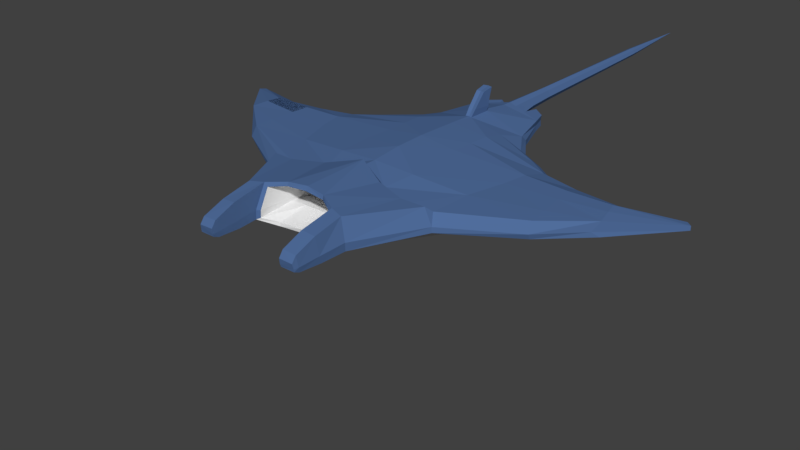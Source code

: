 # Source: Manta_ray.blend  (saved by Blender 3.6.14; exported with 4.5.12 LTS)
import bpy
from mathutils import Matrix  # noqa: F401  (used for matrix-valued properties, if any)

bpy.ops.wm.read_factory_settings(use_empty=True)
scene = bpy.context.scene
scene.name = 'Scene'

# ---- collections
col_collection_1 = bpy.data.collections.new('Collection 1'); scene.collection.children.link(col_collection_1)

# ---- materials (node trees are filled in below, after node groups)
mat_top = bpy.data.materials.new('Top')
mat_top.alpha_threshold = 0.0
mat_top.diffuse_color = (0.08123, 0.154, 0.3343, 1.0)
mat_top.roughness = 0.5
mat_top.line_color = (0.0, 0.0, 0.0, 1.0)
mat_bottom = bpy.data.materials.new('Bottom')
mat_bottom.alpha_threshold = 0.0
mat_bottom.roughness = 0.5

# ---- material node trees
mat_bottom.use_nodes = True; mat_bottom.node_tree.nodes.clear()
_N = mat_bottom.node_tree.nodes; _L = mat_bottom.node_tree.links
n0 = _N.new('ShaderNodeOutputMaterial'); n0.name = 'Material Output'; n0.location = (300, 300)
n1 = _N.new('ShaderNodeBsdfDiffuse'); n1.name = 'Diffuse BSDF'; n1.location = (10, 300)
_L.new(n1.outputs[0], n0.inputs[0])
n0.is_active_output = True

# ---- world
world_world = bpy.data.worlds.new('World'); scene.world = world_world
world_world.color = (0.05088, 0.05088, 0.05088)
world_world.use_sun_shadow = False
world_world.sun_shadow_jitter_overblur = 0.0
world_world.cycles.sampling_method = 'MANUAL'

# ---- meshes
me_mantaray = bpy.data.meshes.new('MantaRay')
me_mantaray.from_pydata([(-4.194, 1.681, -0.1302), (-4.104, 1.755, -0.1302), (-4.194, 1.681, -0.05765), (-4.104, 1.755, -0.05765), (-1.855, 0.7835, -0.3115), (-1.85, 1.206, -0.2293), (-1.759, 0.7729, 0.162), (-1.827, 1.178, 0.162), (-0.9452, -1.702, -0.1685), (-3.344, 0.7338, 0.1079), (-0.8645, -1.684, 0.3159), (-1.558, 0.1449, 0.162), (-3.347, 0.7198, -0.1302), (-1.602, 0.09227, -0.3551), (-1.908, 1.695, -0.1302), (-3.169, 1.574, -0.1302), (-3.194, 1.457, 0.01212), (-1.886, 1.582, 0.06199), (-0.8278, 2.681, -0.1302), (-0.8092, 2.59, 0.06199), (-3.24, 1.236, 0.1243), (-3.287, 1.011, 0.125), (-0.1853, 3.452, -0.01596), (-3.284, 1.022, -0.1791), (-3.234, 1.265, -0.1791), (-1.477, -0.5181, 0.1348), (-1.062, -0.6044, 0.162), (-1.54, -0.6229, -0.1302), (-1.079, -0.7202, -0.3551), (-1.501, 1.872, 0.06199), (-1.59, 1.945, -0.1302), (-1.128, 2.21, -0.1302), (-1.117, 2.11, 0.06199), (-0.242, 3.43, 0.07665), (-0.2074, 3.444, -0.1061), (-0.2692, -1.174, 0.1588), (-0.9575, -1.72, -0.02932), (-3.257, 0.6353, -0.04666), (-3.169, 1.574, -0.05765), (-0.8278, 2.681, -0.02932), (-1.908, 1.695, -0.02932), (-1.538, -0.6251, -0.03804), (-1.587, 1.945, -0.02932), (-1.142, 2.21, -0.02932), (-0.1127, 3.422, -0.07434), (-0.1043, 3.422, 0.1456), (-0.6399, -1.805, -0.1685), (-0.6323, -1.803, -0.02227), (-0.6356, -1.611, 0.3369), (-0.9102, -2.157, -0.06468), (-0.8645, -2.181, 0.2204), (-0.8985, -2.12, -0.1883), (-0.6399, -2.12, -0.1883), (-0.6323, -2.148, -0.05772), (-0.6356, -2.184, 0.2392), (-0.8886, -2.515, -0.08461), (-0.8645, -2.535, 0.0911), (-0.8752, -2.494, -0.1676), (-0.6399, -2.494, -0.1676), (-0.6323, -2.513, -0.08017), (-0.6356, -2.536, 0.1037), (-0.8752, -2.593, -0.08515), (-0.8645, -2.608, -0.004017), (-0.8752, -2.587, -0.1274), (-0.6399, -2.587, -0.1274), (-0.6323, -2.597, -0.08325), (-0.6356, -2.609, 0.00233), (-0.1194, 4.481, 0.02573), (-0.07448, 4.481, -0.05305), (-0.06768, 4.481, 0.1237), (-0.08874, 7.463, 0.02931), (-0.06328, 7.463, -0.01538), (-0.05942, 7.463, 0.08485), (-0.5238, -0.7754, -0.5296), (-0.8204, 1.113, -0.4301), (-0.6639, -0.0166, -0.5368), (-0.3405, -1.634, -0.2469), (-0.856, 1.58, -0.3512), (-0.8393, 1.998, -0.2527), (-0.7728, 0.5723, -0.486), (-0.6615, 2.303, -0.171), (-0.329, -1.445, 0.3714), (-0.6426, 1.445, 0.2738), (-0.6325, 1.056, 0.2834), (-0.683, 0.02552, 0.2622), (-0.676, 2.193, 0.1789), (-0.6844, 0.5942, 0.272), (-0.5508, -0.4426, 0.1947), (-0.6644, 1.83, 0.2553), (-0.3368, -1.471, 0.3115), (-0.3461, -1.625, -0.1915), (-0.5704, -1.77, -0.01831), (-0.5767, -1.772, -0.1373), (-0.5732, -1.614, 0.2834), (-0.2772, -1.174, -0.07239), (-0.5281, -1.174, -0.01546), (-0.5335, -1.174, -0.07012), (-0.5305, -1.174, 0.1459), (-1.042, -0.6728, 0.2527), (-0.5261, -0.5149, 0.2895), (-1.418, -0.6307, 0.2321), (-0.05847, 2.672, 0.28), (-0.05551, 2.258, 0.2918), (-0.06765, 2.704, 0.3677), (-0.06468, 2.346, 0.4023), (-0.07339, 2.711, 0.4905), (-0.07042, 2.557, 0.6383), (-0.08004, 2.753, 0.6717), (-0.0867, 3.931, 0.1351), (-0.09436, 3.931, -0.06412), (-0.145, 3.931, 0.02469), (-0.1081, 5.638, 0.02708), (-0.06489, 5.638, 0.109), (-0.07057, 5.638, -0.03883), (-0.1137, 5.059, 0.02641), (-0.06628, 5.059, 0.1163), (-0.07252, 5.059, -0.04594), (-0.06349, 6.216, 0.1017), (-0.06862, 6.216, -0.03172), (-0.1025, 6.216, 0.02776), (-0.06146, 6.839, 0.09327), (-0.06595, 6.839, -0.02355), (-0.09563, 6.839, 0.02853), (-2.568, 0.8791, -0.2465), (-2.533, 1.21, -0.2046), (-2.568, 0.8774, 0.1438), (-2.535, 1.184, 0.1435), (-2.613, 0.4587, 0.1355), (-2.616, 0.4251, -0.2687), (-2.491, 1.602, -0.1302), (-2.503, 1.489, 0.03752), (-2.654, 0.07257, -0.1302), (-2.491, 1.602, -0.04322), (-2.647, 0.1364, 0.1207), (-2.658, 0.03389, -0.04252), (-0.1929, -0.5837, 0.06807), (-0.2009, -0.5837, -0.1212), (-0.1997, -0.5837, -0.06263), (-0.4518, -0.5837, -0.06657), (-0.4572, -0.5837, -0.1212), (-0.4542, -0.5837, 0.05516), (-0.6316, 3.28, 0.06915), (-0.6236, 3.283, -0.1184), (-0.6128, 3.287, -0.0228), (-0.558, 3.537, 0.06915), (-0.345, 3.696, 0.07665), (-0.55, 3.54, -0.1184), (-0.3104, 3.71, -0.1061), (-0.2883, 3.718, -0.01596), (-0.5392, 3.544, -0.0228), (-1.157, -1.936, -0.1081), (-1.114, -1.803, -0.02176), (4.194, 1.681, -0.1302), (4.104, 1.755, -0.1302), (3.527e-07, 1.082, -0.5577), (1.632e-07, 0.5009, -0.6308), (4.194, 1.681, -0.05765), (4.104, 1.755, -0.05765), (3.458e-07, 1.061, 0.3568), (1.717e-07, 0.5268, 0.3538), (1.826, 0.8178, -0.3115), (1.822, 1.24, -0.2293), (1.73, 0.8076, 0.162), (1.799, 1.213, 0.162), (-5.328e-09, -0.01635, 0.311), (-5.17e-07, -1.587, -0.2469), (0.9452, -1.702, -0.1685), (3.344, 0.7338, 0.1079), (-4.585e-07, -1.407, 0.3952), (0.8645, -1.684, 0.3159), (1.558, 0.1449, 0.162), (3.347, 0.7198, -0.1302), (1.602, 0.09227, -0.3551), (-2.784e-08, -0.08543, -0.6703), (1.881, 1.729, -0.1302), (5.051e-07, 1.55, -0.4703), (3.169, 1.574, -0.1302), (3.194, 1.457, 0.01212), (4.884e-07, 1.499, 0.3392), (1.859, 1.616, 0.06199), (0.8278, 2.681, -0.1302), (1.115e-06, 3.422, -0.1217), (1.115e-06, 3.422, 0.1967), (0.8092, 2.59, 0.06199), (3.24, 1.236, 0.1243), (3.287, 1.011, 0.125), (0.1853, 3.452, -0.01596), (3.284, 1.022, -0.1791), (3.234, 1.265, -0.1791), (-6.528e-08, -0.2003, 0.311), (1.477, -0.5181, 0.1348), (1.062, -0.6044, 0.162), (1.54, -0.6229, -0.1302), (1.079, -0.7202, -0.3551), (-2.642e-07, -0.8109, -0.6531), (1.501, 1.872, 0.06199), (6.01e-07, 1.845, 0.3235), (1.59, 1.945, -0.1302), (5.984e-07, 1.836, -0.3659), (1.003e-06, 3.077, -0.1384), (1.128, 2.21, -0.1302), (1.117, 2.11, 0.06199), (7.83e-07, 2.403, -0.1536), (8.773e-07, 2.692, 0.2896), (7.406e-07, 2.273, 0.2992), (0.242, 3.43, 0.07665), (0.2074, 3.444, -0.1061), (0.2692, -1.174, 0.1588), (0.9575, -1.72, -0.02932), (3.257, 0.6353, -0.04666), (3.169, 1.574, -0.05765), (0.8278, 2.681, -0.02932), (1.881, 1.729, -0.02932), (1.538, -0.6251, -0.03804), (1.587, 1.945, -0.02932), (1.142, 2.21, -0.02932), (0.1127, 3.422, -0.07434), (0.1043, 3.422, 0.1456), (0.6399, -1.805, -0.1685), (0.6323, -1.803, -0.02227), (0.6356, -1.611, 0.3369), (0.9102, -2.157, -0.06468), (0.8645, -2.181, 0.2204), (0.8985, -2.12, -0.1883), (0.6399, -2.12, -0.1883), (0.6323, -2.148, -0.05772), (0.6356, -2.184, 0.2392), (0.8886, -2.515, -0.08461), (0.8645, -2.535, 0.0911), (0.8752, -2.494, -0.1676), (0.6399, -2.494, -0.1676), (0.6323, -2.513, -0.08017), (0.6356, -2.536, 0.1037), (0.8752, -2.593, -0.08515), (0.8645, -2.608, -0.004017), (0.8752, -2.587, -0.1274), (0.6399, -2.587, -0.1274), (0.6323, -2.597, -0.08325), (0.6356, -2.609, 0.00233), (1.46e-06, 4.481, -0.09109), (1.46e-06, 4.481, 0.1647), (0.1194, 4.481, 0.02573), (0.07448, 4.481, -0.05305), (0.06768, 4.481, 0.1237), (2.432e-06, 7.463, -0.03696), (2.432e-06, 7.463, 0.1081), (0.08875, 7.463, 0.02931), (0.06328, 7.463, -0.01538), (0.05943, 7.463, 0.08485), (2.971e-06, 9.117, 0.03291), (0.5238, -0.7754, -0.5296), (0.8204, 1.113, -0.4301), (0.6639, -0.0166, -0.5368), (0.3405, -1.634, -0.2469), (0.856, 1.58, -0.3512), (0.8393, 1.998, -0.2527), (0.7728, 0.5723, -0.486), (0.6615, 2.303, -0.171), (-3.827e-07, -1.174, 0.1677), (0.329, -1.445, 0.3714), (0.6426, 1.445, 0.2738), (0.6325, 1.056, 0.2834), (0.683, 0.02552, 0.2622), (0.676, 2.193, 0.1789), (0.6844, 0.5942, 0.272), (0.5508, -0.4426, 0.1947), (0.6644, 1.83, 0.2553), (0.3368, -1.471, 0.3115), (-4.719e-07, -1.448, 0.3309), (0.3461, -1.625, -0.1915), (-5.195e-07, -1.594, -0.1915), (0.5704, -1.77, -0.01831), (0.5767, -1.772, -0.1373), (0.5732, -1.614, 0.2834), (0.2772, -1.174, -0.07239), (-3.827e-07, -1.174, -0.07239), (0.5281, -1.174, -0.01546), (0.5335, -1.174, -0.07012), (0.5305, -1.174, 0.1459), (1.042, -0.6728, 0.2527), (0.5261, -0.5149, 0.2895), (1.418, -0.6307, 0.2321), (-8.686e-08, -0.2666, 0.4048), (0.05847, 2.672, 0.28), (0.05551, 2.258, 0.2918), (7.69e-07, 2.36, 0.3987), (8.879e-07, 2.725, 0.3677), (0.06765, 2.704, 0.3677), (0.06468, 2.346, 0.4023), (8.379e-07, 2.571, 0.6346), (8.902e-07, 2.732, 0.4905), (0.07339, 2.711, 0.4905), (0.07043, 2.557, 0.6383), (9.038e-07, 2.774, 0.6717), (0.08004, 2.753, 0.6717), (0.0867, 3.931, 0.1351), (1.281e-06, 3.931, 0.1813), (0.09436, 3.931, -0.06412), (0.145, 3.931, 0.02469), (1.281e-06, 3.931, -0.107), (0.1081, 5.638, 0.02708), (0.06489, 5.638, 0.109), (1.837e-06, 5.638, -0.07065), (0.07058, 5.638, -0.03883), (1.837e-06, 5.638, 0.1433), (0.1138, 5.059, 0.02641), (1.649e-06, 5.059, -0.08087), (0.06629, 5.059, 0.1163), (0.07253, 5.059, -0.04594), (1.649e-06, 5.059, 0.154), (0.0635, 6.216, 0.1017), (0.06863, 6.216, -0.03172), (2.026e-06, 6.216, 0.1327), (0.1025, 6.216, 0.02776), (2.026e-06, 6.216, -0.06043), (0.06146, 6.839, 0.09327), (0.06595, 6.839, -0.02355), (2.229e-06, 6.839, 0.1204), (0.09563, 6.839, 0.02853), (2.229e-06, 6.839, -0.0487), (2.568, 0.8791, -0.2465), (2.533, 1.21, -0.2046), (2.568, 0.8774, 0.1438), (2.535, 1.184, 0.1435), (2.613, 0.4587, 0.1355), (2.616, 0.4251, -0.2687), (2.491, 1.602, -0.1302), (2.503, 1.489, 0.03752), (2.654, 0.07257, -0.1302), (2.491, 1.602, -0.04322), (2.647, 0.1364, 0.1207), (2.658, 0.03389, -0.04252), (0.1929, -0.5837, 0.06807), (-1.902e-07, -0.5837, 0.07697), (-1.902e-07, -0.5837, -0.05972), (0.2009, -0.5837, -0.1212), (-1.902e-07, -0.5837, -0.1212), (0.1997, -0.5837, -0.06263), (0.4518, -0.5837, -0.06657), (0.4572, -0.5837, -0.1212), (0.4542, -0.5837, 0.05516), (1.092e-06, 3.353, -0.1302), (0.6316, 3.28, 0.06915), (0.6236, 3.283, -0.1184), (0.6128, 3.287, -0.0228), (1.059e-06, 3.251, 0.2034), (0.558, 3.537, 0.06915), (0.345, 3.696, 0.07665), (0.55, 3.54, -0.1184), (0.3104, 3.71, -0.1061), (0.2883, 3.718, -0.01596), (0.5392, 3.544, -0.0228), (1.157, -1.936, -0.1081), (1.114, -1.803, -0.02176)], [(151, 150), (353, 352)], [(4, 5, 74, 79), (6, 86, 83, 7), (3, 16, 38), (159, 86, 84, 164), (125, 21, 9, 127), (3, 20, 16), (2, 21, 20, 3), (0, 1, 24, 23), (37, 12, 131, 134), (48, 10, 50, 54), (123, 128, 12, 23), (4, 79, 75, 13), (164, 84, 87, 189), (134, 131, 27, 41), (2, 37, 9), (13, 75, 73, 28), (175, 77, 78, 198), (154, 74, 77, 175), (7, 83, 82, 17), (33, 22, 148, 145), (17, 82, 88, 29), (124, 24, 15, 129), (132, 40, 14, 129), (39, 43, 32, 19), (130, 126, 7, 17), (9, 21, 2), (126, 125, 6, 7), (123, 124, 5, 4), (23, 12, 0), (24, 1, 15), (189, 87, 99, 282), (127, 133, 25, 26, 11), (41, 27, 8, 36), (28, 73, 76, 46), (27, 28, 8), (29, 88, 85, 32), (42, 30, 14, 40), (198, 78, 80, 202), (341, 142, 34, 181), (202, 80, 18, 199), (43, 31, 30, 42), (19, 101, 203, 345, 141), (32, 85, 19), (32, 43, 42, 29), (34, 22, 44), (22, 33, 45), (29, 42, 40, 17), (25, 41, 100), (18, 31, 43, 39), (130, 17, 40, 132), (0, 12, 37, 2), (10, 36, 49, 50), (9, 37, 134, 133), (1, 3, 38, 15), (0, 2, 3, 1), (143, 39, 19, 141), (53, 54, 60, 59), (168, 81, 89, 268), (48, 98, 10), (46, 76, 90, 92), (46, 8, 28), (49, 51, 57, 55), (8, 46, 52, 51), (36, 8, 51, 49), (47, 48, 54, 53), (46, 47, 53, 52), (58, 59, 65, 64), (56, 55, 61, 62), (54, 50, 56, 60), (51, 52, 58, 57), (50, 49, 55, 56), (52, 53, 59, 58), (61, 63, 64, 65), (62, 61, 65, 66), (55, 57, 63, 61), (59, 60, 66, 65), (60, 56, 62, 66), (57, 58, 64, 63), (44, 181, 34), (45, 33, 182), (108, 296, 240, 69), (109, 110, 67, 68), (110, 108, 69, 67), (299, 109, 68, 239), (122, 120, 72, 70), (319, 121, 71, 244), (120, 317, 245, 72), (121, 122, 70, 71), (70, 72, 249), (244, 71, 249), (72, 245, 249), (71, 70, 249), (78, 77, 14, 30), (80, 78, 30, 31), (75, 79, 155, 173), (77, 74, 5, 14), (73, 75, 173, 194), (76, 73, 194, 165), (79, 74, 154, 155), (18, 80, 31), (47, 46, 92, 91), (48, 47, 91, 93), (83, 86, 159, 158), (81, 99, 98, 48), (88, 82, 178, 196), (87, 84, 11, 26), (85, 88, 196, 204, 102), (19, 85, 102, 101), (82, 83, 158, 178), (84, 86, 6, 11), (89, 93, 97, 35), (268, 89, 35, 258), (90, 270, 275, 94), (93, 91, 95, 97), (81, 48, 93, 89), (76, 165, 270, 90), (95, 96, 139, 138), (258, 35, 135, 333), (96, 94, 136, 139), (35, 97, 140, 135), (92, 90, 94, 96), (91, 92, 96, 95), (282, 99, 81, 168), (98, 100, 10), (98, 99, 87, 26), (100, 41, 36, 10), (103, 104, 106, 105), (101, 102, 104, 103), (102, 204, 285, 104), (203, 101, 103, 286), (286, 103, 105, 290), (104, 285, 289, 106), (105, 106, 107), (290, 105, 107, 293), (106, 289, 293, 107), (181, 44, 109, 299), (22, 45, 108, 110), (44, 22, 110, 109), (45, 182, 296, 108), (116, 114, 111, 113), (115, 309, 304, 112), (306, 116, 113, 302), (114, 115, 112, 111), (67, 69, 115, 114), (239, 68, 116, 306), (69, 240, 309, 115), (68, 67, 114, 116), (113, 111, 119, 118), (112, 304, 312, 117), (302, 113, 118, 314), (111, 112, 117, 119), (118, 119, 122, 121), (117, 312, 317, 120), (314, 118, 121, 319), (119, 117, 120, 122), (16, 130, 132, 38), (23, 24, 124, 123), (20, 21, 125, 126), (16, 20, 126, 130), (38, 132, 129, 15), (5, 124, 129, 14), (131, 128, 13, 28, 27), (12, 128, 131), (4, 13, 128, 123), (6, 125, 127, 11), (26, 25, 100, 98), (133, 134, 41, 25), (133, 127, 9), (138, 139, 136, 137), (140, 138, 137, 135), (137, 136, 336, 334), (135, 137, 334, 333), (97, 95, 138, 140), (94, 275, 336, 136), (142, 143, 149, 146), (199, 18, 142, 341), (18, 39, 143, 142), (141, 345, 182, 33), (146, 149, 148, 147), (148, 149, 144, 145), (143, 141, 144, 149), (141, 33, 145, 144), (22, 34, 147, 148), (34, 142, 146, 147), (160, 256, 251, 161), (162, 163, 261, 264), (157, 210, 177), (159, 164, 262, 264), (322, 324, 167, 185), (157, 177, 184), (156, 157, 184, 185), (152, 187, 188, 153), (209, 331, 328, 171), (220, 226, 222, 169), (320, 187, 171, 325), (160, 172, 252, 256), (164, 189, 265, 262), (331, 213, 192, 328), (156, 167, 209), (172, 193, 250, 252), (175, 198, 255, 254), (154, 175, 254, 251), (163, 179, 260, 261), (205, 347, 350, 186), (179, 195, 266, 260), (321, 326, 176, 188), (329, 326, 174, 212), (211, 183, 201, 215), (327, 179, 163, 323), (167, 156, 185), (323, 163, 162, 322), (320, 160, 161, 321), (187, 152, 171), (188, 176, 153), (189, 282, 280, 265), (324, 170, 191, 190, 330), (213, 208, 166, 192), (193, 218, 253, 250), (192, 166, 193), (195, 201, 263, 266), (214, 212, 174, 197), (198, 202, 257, 255), (341, 181, 206, 343), (202, 199, 180, 257), (215, 214, 197, 200), (183, 342, 345, 203, 283), (201, 183, 263), (201, 195, 214, 215), (206, 216, 186), (186, 217, 205), (195, 179, 212, 214), (190, 281, 213), (180, 211, 215, 200), (327, 329, 212, 179), (152, 156, 209, 171), (169, 222, 221, 208), (167, 330, 331, 209), (153, 176, 210, 157), (152, 153, 157, 156), (344, 342, 183, 211), (225, 231, 232, 226), (168, 268, 267, 259), (220, 169, 279), (218, 272, 269, 253), (218, 193, 166), (221, 227, 229, 223), (166, 223, 224, 218), (208, 221, 223, 166), (219, 225, 226, 220), (218, 224, 225, 219), (230, 236, 237, 231), (228, 234, 233, 227), (226, 232, 228, 222), (223, 229, 230, 224), (222, 228, 227, 221), (224, 230, 231, 225), (233, 237, 236, 235), (234, 238, 237, 233), (227, 233, 235, 229), (231, 237, 238, 232), (232, 238, 234, 228), (229, 235, 236, 230), (216, 206, 181), (217, 182, 205), (295, 243, 240, 296), (297, 242, 241, 298), (298, 241, 243, 295), (299, 239, 242, 297), (318, 246, 248, 315), (319, 244, 247, 316), (315, 248, 245, 317), (316, 247, 246, 318), (246, 249, 248), (244, 249, 247), (248, 249, 245), (247, 249, 246), (255, 197, 174, 254), (257, 200, 197, 255), (252, 173, 155, 256), (254, 174, 161, 251), (250, 194, 173, 252), (253, 165, 194, 250), (256, 155, 154, 251), (180, 200, 257), (219, 271, 272, 218), (220, 273, 271, 219), (261, 158, 159, 264), (259, 220, 279, 280), (266, 196, 178, 260), (265, 191, 170, 262), (263, 284, 204, 196, 266), (183, 283, 284, 263), (260, 178, 158, 261), (262, 170, 162, 264), (267, 207, 278, 273), (268, 258, 207, 267), (269, 274, 275, 270), (273, 278, 276, 271), (259, 267, 273, 220), (253, 269, 270, 165), (276, 338, 339, 277), (258, 333, 332, 207), (277, 339, 335, 274), (207, 332, 340, 278), (272, 277, 274, 269), (271, 276, 277, 272), (282, 168, 259, 280), (279, 169, 281), (279, 191, 265, 280), (281, 169, 208, 213), (287, 291, 292, 288), (283, 287, 288, 284), (284, 288, 285, 204), (203, 286, 287, 283), (286, 290, 291, 287), (288, 292, 289, 285), (291, 294, 292), (290, 293, 294, 291), (292, 294, 293, 289), (181, 299, 297, 216), (186, 298, 295, 217), (216, 297, 298, 186), (217, 295, 296, 182), (308, 303, 300, 305), (307, 301, 304, 309), (306, 302, 303, 308), (305, 300, 301, 307), (241, 305, 307, 243), (239, 306, 308, 242), (243, 307, 309, 240), (242, 308, 305, 241), (303, 311, 313, 300), (301, 310, 312, 304), (302, 314, 311, 303), (300, 313, 310, 301), (311, 316, 318, 313), (310, 315, 317, 312), (314, 319, 316, 311), (313, 318, 315, 310), (177, 210, 329, 327), (187, 320, 321, 188), (184, 323, 322, 185), (177, 327, 323, 184), (210, 176, 326, 329), (161, 174, 326, 321), (328, 192, 193, 172, 325), (171, 328, 325), (160, 320, 325, 172), (162, 170, 324, 322), (191, 279, 281, 190), (330, 190, 213, 331), (330, 167, 324), (338, 337, 335, 339), (340, 332, 337, 338), (337, 334, 336, 335), (332, 333, 334, 337), (278, 340, 338, 276), (274, 335, 336, 275), (343, 348, 351, 344), (199, 341, 343, 180), (180, 343, 344, 211), (342, 205, 182, 345), (348, 349, 350, 351), (350, 347, 346, 351), (344, 351, 346, 342), (342, 346, 347, 205), (186, 350, 349, 206), (206, 349, 348, 343)])
me_mantaray.polygons.foreach_set('material_index', [1, 0, 0, 0, 0, 0, 0, 1, 0, 0, 1, 1, 0, 0, 0, 1, 1, 1, 0, 0, 0, 1, 0, 0, 0, 0, 0, 1, 1, 1, 0, 0, 0, 1, 1, 0, 0, 1, 1, 1, 0, 0, 0, 0, 0, 0, 0, 0, 0, 0, 0, 0, 0, 0, 0, 0, 0, 0, 0, 1, 1, 0, 1, 0, 0, 0, 0, 0, 0, 1, 0, 0, 0, 0, 0, 0, 0, 0, 0, 0, 0, 0, 0, 0, 0, 0, 0, 0, 0, 0, 0, 0, 1, 1, 1, 1, 1, 1, 1, 1, 0, 0, 0, 0, 0, 0, 0, 0, 0, 0, 1, 1, 1, 1, 0, 1, 1, 1, 1, 1, 1, 1, 0, 0, 0, 0, 0, 0, 0, 0, 0, 0, 0, 0, 0, 0, 0, 0, 0, 0, 0, 0, 0, 0, 0, 0, 0, 0, 0, 0, 0, 0, 0, 0, 0, 0, 1, 0, 0, 0, 1, 1, 1, 1, 0, 0, 0, 0, 1, 1, 1, 1, 1, 1, 0, 1, 0, 0, 0, 0, 0, 0, 0, 1, 1, 0, 0, 0, 0, 0, 0, 1, 0, 0, 1, 1, 0, 0, 0, 1, 1, 1, 0, 0, 0, 1, 0, 0, 0, 0, 0, 1, 1, 1, 0, 0, 0, 1, 1, 0, 0, 1, 1, 1, 0, 0, 0, 0, 0, 0, 0, 0, 0, 0, 0, 0, 0, 0, 0, 0, 0, 0, 0, 1, 1, 0, 1, 0, 0, 0, 0, 0, 0, 1, 0, 0, 0, 0, 0, 0, 0, 0, 0, 0, 0, 0, 0, 0, 0, 0, 0, 0, 0, 0, 0, 0, 1, 1, 1, 1, 1, 1, 1, 1, 0, 0, 0, 0, 0, 0, 0, 0, 0, 0, 1, 1, 1, 1, 0, 1, 1, 1, 1, 1, 1, 1, 0, 0, 0, 0, 0, 0, 0, 0, 0, 0, 0, 0, 0, 0, 0, 0, 0, 0, 0, 0, 0, 0, 0, 0, 0, 0, 0, 0, 0, 0, 0, 0, 0, 0, 1, 0, 0, 0, 1, 1, 1, 1, 0, 0, 0, 0, 1, 1, 1, 1, 1, 1, 0, 1, 0, 0, 0, 0, 0, 0, 0, 1])
me_mantaray.materials.append(mat_top)
me_mantaray.materials.append(mat_bottom)
me_mantaray.use_remesh_preserve_volume = False
me_mantaray.use_remesh_preserve_attributes = False
me_mantaray.use_mirror_vertex_groups = False
me_mantaray.update()
me_mantaray_001 = bpy.data.meshes.new('MantaRay.001')
me_mantaray_001.from_pydata([(-3.24, 1.236, 0.1243), (-3.287, 1.011, 0.125), (-2.568, 0.8791, -0.2465), (-2.568, 0.8774, 0.1438), (-2.535, 1.184, 0.1435)], [], [(0, 1, 3, 4)])
me_mantaray_001.materials.append(mat_top)
me_mantaray_001.materials.append(mat_bottom)
me_mantaray_001.use_remesh_preserve_volume = False
me_mantaray_001.use_remesh_preserve_attributes = False
me_mantaray_001.use_mirror_vertex_groups = False
me_mantaray_001.update()
arm_armature = bpy.data.armatures.new('Armature')  # bones are not reproduced

# ---- objects
ob_characterarmature = bpy.data.objects.new('CharacterArmature', arm_armature)
ob_mantaray = bpy.data.objects.new('MantaRay', me_mantaray)
ob_placeholder = bpy.data.objects.new('Placeholder', me_mantaray_001)

# ---- transforms, parenting, visibility, modifiers, constraints
ob_characterarmature.location = (0.0, 0.0, 0.0)
ob_characterarmature.lineart.crease_threshold = 0.0
ob_mantaray.parent = ob_characterarmature
ob_mantaray.location = (0.0, -0.7968, 0.0)
ob_mantaray.lock_rotations_4d = False
ob_mantaray.empty_display_type = 'ARROWS'
ob_mantaray.lineart.crease_threshold = 0.0
_vg = ob_mantaray.vertex_groups.new(name='Root')
for _i, _w in zip([74, 75, 77, 79, 154, 155, 173, 175, 198, 251, 252, 254, 256], [0.08488, 0.05611, 0.01799, 0.06607, 0.7792, 0.7679, 0.1221, 0.1518, 0.03694, 0.08138, 0.0554, 0.01528, 0.06307]): _vg.add([_i], _w, 'REPLACE')
_vg = ob_mantaray.vertex_groups.new(name='Spine1')
for _i, _w in zip([8, 10, 11, 13, 25, 26, 27, 28, 35, 36, 41, 46, 47, 48, 49, 50, 51, 52, 53, 54, 55, 56, 57, 58, 59, 60, 61, 62, 63, 64, 65, 66, 73, 74, 75, 76, 79, 81, 83, 84, 86, 87, 89, 90, 91, 92, 93, 94, 95, 96, 97, 98, 99, 100, 135, 136, 137, 138, 139, 140, 155, 158, 159, 164, 165, 166, 168, 169, 170, 172, 173, 189, 190, 191, 192, 193, 194, 207, 208, 213, 218, 219, 220, 221, 222, 223, 224, 225, 226, 227, 228, 229, 230, 231, 232, 233, 234, 235, 236, 237, 238, 250, 252, 253, 256, 258, 259, 262, 264, 265, 267, 268, 269, 270, 271, 272, 273, 274, 275, 276, 277, 278, 279, 280, 281, 282, 328, 331, 332, 333, 334, 335, 336, 337, 338, 339, 340], [0.198, 0.1748, 0.09072, 0.1649, 0.3826, 0.4985, 0.377, 0.5369, 0.3465, 0.1755, 0.3763, 0.2129, 0.218, 0.2, 0.1169, 0.1188, 0.127, 0.148, 0.1488, 0.1367, 0.1007, 0.1026, 0.1031, 0.1148, 0.1154, 0.1133, 0.101, 0.1017, 0.1013, 0.1109, 0.111, 0.1109, 0.7759, 0.002745, 0.594, 0.2091, 0.1, 0.1827, 0.03734, 0.3144, 0.1087, 0.7024, 0.2383, 0.2415, 0.2309, 0.2265, 0.226, 0.3883, 0.3574, 0.3613, 0.3439, 0.5192, 0.7437, 0.4475, 0.7365, 0.7335, 0.7541, 0.6013, 0.6062, 0.5988, 0.1026, 0.06422, 0.853, 0.9371, 0.1628, 0.1953, 0.1513, 0.1684, 0.08928, 0.1545, 0.7596, 0.9334, 0.2989, 0.4509, 0.3145, 0.5465, 0.8377, 0.3354, 0.1709, 0.3119, 0.2097, 0.2142, 0.1936, 0.1139, 0.1154, 0.1241, 0.1449, 0.1457, 0.1332, 0.09801, 0.09982, 0.1003, 0.1119, 0.1125, 0.1103, 0.09827, 0.09898, 0.09855, 0.1081, 0.1082, 0.108, 0.7798, 0.5929, 0.2066, 0.096, 0.4169, 0.1779, 0.2811, 0.05508, 0.6849, 0.2329, 0.2349, 0.2387, 0.1969, 0.2269, 0.2231, 0.22, 0.3818, 0.4739, 0.3469, 0.3514, 0.3325, 0.4805, 0.7322, 0.3886, 0.9293, 0.007342, 0.009421, 0.6548, 0.7229, 0.8716, 0.7105, 0.7902, 0.7197, 0.5641, 0.5724, 0.5526]): _vg.add([_i], _w, 'REPLACE')
_vg = ob_mantaray.vertex_groups.new(name='Spine2')
for _i, _w in zip([5, 7, 14, 17, 18, 19, 29, 30, 31, 32, 33, 34, 39, 40, 42, 43, 74, 77, 78, 79, 80, 82, 83, 84, 85, 86, 88, 101, 102, 103, 104, 105, 106, 107, 129, 130, 132, 141, 142, 143, 144, 145, 146, 147, 148, 149, 154, 158, 159, 174, 175, 178, 179, 180, 183, 186, 195, 196, 197, 198, 199, 200, 201, 202, 203, 204, 205, 206, 211, 212, 214, 215, 251, 254, 255, 256, 257, 260, 261, 263, 264, 266, 283, 284, 285, 286, 287, 288, 289, 290, 291, 292, 293, 294, 342, 343, 344, 346, 347, 348, 349, 350, 351], [0.03739, 0.05065, 0.07342, 0.06837, 0.6751, 0.6665, 0.4292, 0.3976, 0.636, 0.6363, 0.02367, 0.03546, 0.6539, 0.07369, 0.3991, 0.6369, 0.1808, 0.5788, 0.7124, 0.01131, 0.8114, 0.7951, 0.6441, 0.02537, 0.8155, 0.1292, 0.8348, 0.05711, 0.9057, 0.26, 0.423, 0.3249, 0.2949, 0.3549, 0.01569, 0.008306, 0.01554, 0.1303, 0.1391, 0.1314, 0.09381, 0.05823, 0.09257, 0.06035, 0.05669, 0.092, 0.1154, 0.8843, 0.06728, 0.04661, 0.7809, 0.9715, 0.03852, 0.6666, 0.6555, 0.002085, 0.3948, 0.9824, 0.3721, 0.9084, 0.05184, 0.6181, 0.6113, 0.9476, 0.05868, 0.9165, 0.02838, 0.03779, 0.6449, 0.04895, 0.3697, 0.6164, 0.172, 0.5696, 0.7002, 0.006197, 0.8025, 0.6636, 0.3083, 0.7916, 0.01903, 0.775, 0.07121, 0.92, 0.4149, 0.2644, 0.2673, 0.4269, 0.2927, 0.3377, 0.328, 0.2955, 0.3521, 0.3557, 0.1332, 0.1412, 0.134, 0.09613, 0.06022, 0.09459, 0.06214, 0.05854, 0.09417]): _vg.add([_i], _w, 'REPLACE')
_vg = ob_mantaray.vertex_groups.new(name='Spine3')
for _i, _w in zip([18, 19, 22, 29, 30, 31, 32, 33, 34, 39, 42, 43, 44, 45, 78, 80, 85, 88, 101, 102, 103, 104, 105, 106, 107, 108, 109, 110, 141, 142, 143, 144, 145, 146, 147, 148, 149, 180, 181, 182, 183, 186, 195, 197, 199, 200, 201, 202, 203, 204, 205, 206, 211, 214, 215, 216, 217, 255, 257, 263, 266, 283, 284, 285, 286, 287, 288, 289, 290, 291, 292, 293, 294, 295, 296, 297, 298, 299, 341, 342, 343, 344, 345, 346, 347, 348, 349, 350, 351], [0.269, 0.2685, 0.9719, 0.008292, 0.01011, 0.07607, 0.06838, 0.9595, 0.953, 0.2908, 0.008478, 0.08099, 0.9794, 0.9874, 0.04584, 0.09582, 0.09861, 0.02572, 0.9416, 0.08823, 0.7389, 0.5748, 0.6741, 0.7041, 0.6441, 0.9924, 0.9761, 0.9814, 0.8583, 0.8495, 0.8578, 0.8979, 0.9363, 0.8994, 0.934, 0.9379, 0.8999, 0.2705, 0.9866, 1.0, 0.2689, 0.9698, 0.005593, 0.007832, 0.9465, 0.07595, 0.06738, 0.03662, 0.9403, 0.08407, 0.9563, 0.9512, 0.2917, 0.005942, 0.08053, 0.9782, 0.9857, 0.04634, 0.09687, 0.09707, 0.02295, 0.927, 0.07633, 0.5836, 0.7345, 0.7314, 0.5714, 0.7064, 0.6613, 0.671, 0.7036, 0.647, 0.6434, 0.9901, 0.9935, 0.9747, 0.9791, 0.9731, 0.9846, 0.8533, 0.8455, 0.8533, 0.9979, 0.8941, 0.9334, 0.896, 0.9312, 0.9351, 0.8964]): _vg.add([_i], _w, 'REPLACE')
_vg = ob_mantaray.vertex_groups.new(name='Spine4')
for _i, _w in zip([67, 68, 69, 111, 112, 113, 114, 115, 116, 117, 118, 119, 239, 240, 241, 242, 243, 299, 300, 301, 302, 303, 304, 305, 306, 307, 308, 309, 310, 311, 312, 313, 314], [0.9864, 0.9822, 0.9944, 1.0, 1.0, 1.0, 0.9999, 1.0, 0.9998, 0.9945, 0.9949, 0.9945, 0.9796, 0.9939, 0.9843, 0.9811, 0.9926, 0.002651, 0.9999, 1.0, 0.9999, 0.9999, 1.0, 0.9998, 0.9997, 0.9999, 0.9998, 1.0, 0.9935, 0.9938, 0.9938, 0.9931, 0.9947]): _vg.add([_i], _w, 'REPLACE')
_vg = ob_mantaray.vertex_groups.new(name='Tail')
for _i, _w in zip([70, 71, 72, 120, 121, 122, 244, 245, 246, 247, 248, 249, 315, 316, 317, 318, 319], [1.0, 1.0, 1.0, 0.9948, 0.9959, 0.9951, 1.0, 1.0, 1.0, 1.0, 1.0, 1.0, 0.9939, 0.9947, 0.9941, 0.9937, 0.9959]): _vg.add([_i], _w, 'REPLACE')
_vg = ob_mantaray.vertex_groups.new(name='TopFlipper.L')
for _i, _w in zip([154, 155, 158, 159, 160, 161, 162, 163, 164, 166, 169, 170, 172, 173, 174, 179, 180, 183, 190, 191, 192, 193, 195, 197, 200, 201, 207, 208, 211, 212, 213, 214, 215, 218, 219, 220, 221, 222, 223, 224, 225, 226, 250, 251, 252, 254, 255, 256, 257, 258, 259, 260, 261, 262, 263, 264, 265, 266, 267, 269, 271, 272, 273, 274, 276, 277, 278, 279, 280, 281, 324, 325, 326, 327, 328, 329, 330, 331, 332, 333, 335, 336, 337, 338, 339, 340], [0.03159, 0.05221, 0.01574, 0.03597, 0.02927, 0.007856, 0.9456, 0.2101, 0.002676, 0.0589, 0.05133, 0.8051, 0.5342, 0.04372, 0.07476, 0.116, 0.02137, 0.02948, 0.5124, 0.31, 0.4829, 0.2374, 0.186, 0.1724, 0.111, 0.119, 0.04265, 0.05701, 0.01965, 0.08701, 0.4848, 0.1856, 0.1109, 0.01956, 0.0214, 0.04384, 0.007585, 0.006905, 0.01024, 0.006783, 0.007629, 0.00846, 0.081, 0.6222, 0.3145, 0.2592, 0.1606, 0.7509, 0.07094, 0.001743, 0.009994, 0.2668, 0.6391, 0.6598, 0.07117, 0.9011, 0.2031, 0.1467, 0.0182, 0.001926, 0.0239, 0.0177, 0.03962, 0.0451, 0.08019, 0.0777, 0.07678, 0.2642, 0.1281, 0.3969, 0.1261, 0.04886, 0.0126, 0.008979, 0.101, 0.01484, 0.1289, 0.1135, 0.0716, 0.02495, 0.06332, 0.005911, 0.0624, 0.1446, 0.1395, 0.1435]): _vg.add([_i], _w, 'REPLACE')
_vg = ob_mantaray.vertex_groups.new(name='MidFlipper.L')
for _i, _w in zip([160, 161, 162, 163, 167, 170, 171, 172, 174, 176, 177, 179, 183, 185, 187, 190, 191, 192, 193, 195, 197, 200, 201, 209, 210, 212, 213, 214, 215, 251, 254, 255, 256, 260, 263, 266, 279, 281, 320, 321, 322, 323, 324, 325, 326, 327, 328, 329, 330, 331], [0.9531, 0.9363, 0.04721, 0.7556, 0.08896, 0.06987, 0.09819, 0.2654, 0.8316, 0.05868, 0.03633, 0.799, 0.01172, 0.0327, 0.02425, 0.07329, 0.02462, 0.09799, 0.05865, 0.369, 0.399, 0.1776, 0.1877, 0.1353, 0.05806, 0.8166, 0.09173, 0.3912, 0.1766, 0.08625, 0.1017, 0.06648, 0.05112, 0.0322, 0.01831, 0.01625, 0.01758, 0.06198, 0.9612, 0.9077, 0.9585, 0.9271, 0.7761, 0.8674, 0.8308, 0.8339, 0.7976, 0.8294, 0.777, 0.7904]): _vg.add([_i], _w, 'REPLACE')
_vg = ob_mantaray.vertex_groups.new(name='BottomFlipper.L')
for _i, _w in zip([152, 153, 156, 157, 167, 171, 174, 176, 177, 179, 184, 185, 187, 188, 209, 210, 212, 320, 321, 323, 324, 325, 326, 327, 328, 329, 330, 331], [1.0, 0.9995, 1.0, 0.9993, 0.9019, 0.8939, 0.02772, 0.9385, 0.955, 0.0177, 0.9805, 0.9562, 0.9614, 0.982, 0.8482, 0.9391, 0.03027, 0.01568, 0.07876, 0.06288, 0.08702, 0.07644, 0.1164, 0.118, 0.06319, 0.1166, 0.06703, 0.05632]): _vg.add([_i], _w, 'REPLACE')
_vg = ob_mantaray.vertex_groups.new(name='TopFlipper.R')
for _i, _w in zip([4, 5, 6, 7, 8, 10, 11, 13, 14, 17, 18, 19, 25, 26, 27, 28, 29, 30, 31, 32, 35, 36, 39, 40, 41, 42, 43, 46, 47, 48, 49, 50, 51, 52, 53, 54, 55, 56, 57, 58, 59, 60, 61, 62, 63, 64, 65, 66, 73, 74, 75, 76, 77, 78, 79, 80, 81, 82, 83, 84, 85, 86, 87, 88, 89, 90, 91, 92, 93, 94, 95, 96, 97, 98, 99, 100, 123, 124, 125, 126, 127, 128, 129, 130, 131, 132, 133, 134, 135, 136, 137, 138, 139, 140, 154, 155, 159, 173, 175, 333], [0.9261, 0.6839, 0.9202, 0.677, 0.07686, 0.06057, 0.8006, 0.6735, 0.3641, 0.4007, 0.02704, 0.03375, 0.3518, 0.4029, 0.3791, 0.3521, 0.291, 0.2989, 0.163, 0.1654, 0.03847, 0.0689, 0.02391, 0.3565, 0.3768, 0.3038, 0.1588, 0.03282, 0.03265, 0.05348, 0.01995, 0.01813, 0.02366, 0.01744, 0.01816, 0.01925, 0.004405, 0.005072, 0.005369, 0.007841, 0.008221, 0.008225, 0.003863, 0.00416, 0.004016, 0.006593, 0.006733, 0.006942, 0.1013, 0.6742, 0.2845, 0.001969, 0.3133, 0.1841, 0.7833, 0.07399, 0.01485, 0.1491, 0.2879, 0.6037, 0.05895, 0.7454, 0.2078, 0.09742, 0.02232, 0.008373, 0.03457, 0.0287, 0.05008, 0.04425, 0.08028, 0.07792, 0.0761, 0.2997, 0.1346, 0.3291, 0.03422, 0.1354, 0.03546, 0.1101, 0.08519, 0.1081, 0.1762, 0.1624, 0.1015, 0.1757, 0.1239, 0.1069, 0.05031, 0.05552, 0.05205, 0.1319, 0.1282, 0.1274, 0.03725, 0.05337, 0.01994, 0.03905, 0.003091, 0.009949]): _vg.add([_i], _w, 'REPLACE')
_vg = ob_mantaray.vertex_groups.new(name='MidFlipper.R')
for _i, _w in zip([4, 5, 6, 7, 9, 11, 12, 13, 14, 15, 16, 17, 20, 21, 23, 24, 25, 27, 29, 30, 31, 32, 37, 38, 40, 41, 42, 43, 77, 78, 100, 123, 124, 125, 126, 127, 128, 129, 130, 131, 132, 133, 134], [0.06335, 0.2368, 0.06005, 0.2394, 0.652, 0.07996, 0.6433, 0.1199, 0.4909, 0.05873, 0.04871, 0.4651, 0.0241, 0.1239, 0.07931, 0.00558, 0.1594, 0.1433, 0.2156, 0.2329, 0.1015, 0.1083, 0.7246, 0.05865, 0.4967, 0.1422, 0.2294, 0.1014, 0.01804, 0.006125, 0.09132, 0.9305, 0.7329, 0.925, 0.7736, 0.8912, 0.8879, 0.6387, 0.6546, 0.8721, 0.6393, 0.8612, 0.868]): _vg.add([_i], _w, 'REPLACE')
_vg = ob_mantaray.vertex_groups.new(name='BottomFlipper.R')
for _i, _w in zip([0, 1, 2, 3, 5, 7, 9, 12, 14, 15, 16, 17, 20, 21, 23, 24, 29, 30, 37, 38, 40, 42, 123, 124, 125, 126, 129, 130, 132], [1.0, 1.0, 1.0, 1.0, 0.004507, 0.004507, 0.3416, 0.3491, 0.06156, 0.926, 0.9399, 0.05556, 0.9595, 0.8738, 0.919, 0.9682, 0.002302, 0.007699, 0.2616, 0.9261, 0.06288, 0.006472, 0.002424, 0.117, 0.01008, 0.1008, 0.1477, 0.1497, 0.1477]): _vg.add([_i], _w, 'REPLACE')
_vg = ob_mantaray.vertex_groups.new(name='Head')
for _i, _w in zip([8, 10, 13, 25, 26, 27, 28, 35, 36, 41, 46, 47, 48, 49, 50, 51, 52, 53, 54, 55, 56, 57, 58, 59, 60, 61, 62, 63, 64, 65, 66, 73, 75, 76, 81, 84, 87, 89, 90, 91, 92, 93, 94, 95, 96, 97, 98, 99, 100, 135, 136, 137, 138, 139, 140, 150, 151, 165, 166, 168, 169, 170, 190, 191, 192, 193, 194, 207, 208, 213, 218, 219, 220, 221, 222, 223, 224, 225, 226, 227, 228, 229, 230, 231, 232, 233, 234, 235, 236, 237, 238, 250, 252, 253, 258, 259, 262, 265, 267, 268, 269, 270, 271, 272, 273, 274, 275, 276, 277, 278, 279, 280, 281, 282, 332, 333, 334, 335, 336, 337, 338, 339, 340, 352, 353], [0.7221, 0.7602, 0.0006783, 0.09682, 0.1228, 0.09079, 0.1252, 0.5929, 0.7503, 0.09538, 0.7396, 0.7337, 0.7409, 0.843, 0.8418, 0.8305, 0.8097, 0.806, 0.8217, 0.8669, 0.8645, 0.8639, 0.8497, 0.8487, 0.8513, 0.8667, 0.8658, 0.8664, 0.8545, 0.8543, 0.8544, 0.1121, 0.001835, 0.7583, 0.7788, 0.001378, 0.07976, 0.7179, 0.7214, 0.7199, 0.7276, 0.7174, 0.5478, 0.5482, 0.5464, 0.5662, 0.1712, 0.1132, 0.1235, 0.193, 0.1923, 0.1762, 0.2502, 0.2489, 0.2568, 1.0, 1.0, 0.8174, 0.7291, 0.8281, 0.7686, 0.003557, 0.1062, 0.1942, 0.09341, 0.1428, 0.103, 0.6017, 0.7573, 0.101, 0.7447, 0.7391, 0.7487, 0.8478, 0.847, 0.8355, 0.8149, 0.8116, 0.8271, 0.8712, 0.869, 0.8683, 0.8544, 0.8534, 0.856, 0.8711, 0.8702, 0.8707, 0.8591, 0.8589, 0.859, 0.1169, 0.002743, 0.762, 0.5318, 0.7841, 0.008475, 0.09466, 0.7233, 0.7365, 0.7252, 0.7786, 0.7253, 0.7325, 0.7244, 0.5534, 0.4759, 0.5577, 0.5555, 0.5758, 0.2144, 0.1245, 0.144, 0.01275, 0.2515, 0.2092, 0.09542, 0.2082, 0.1567, 0.2003, 0.2743, 0.2712, 0.2863, 1.0, 1.0]): _vg.add([_i], _w, 'REPLACE')
_m = ob_mantaray.modifiers.new('Armature', 'ARMATURE')
_m.object = ob_characterarmature
ob_placeholder.parent = ob_characterarmature
ob_placeholder.location = (0.0, -0.7968, 0.0)
ob_placeholder.lock_rotations_4d = False
ob_placeholder.empty_display_type = 'ARROWS'
ob_placeholder.lineart.crease_threshold = 0.0
_vg = ob_placeholder.vertex_groups.new(name='Root')
_vg = ob_placeholder.vertex_groups.new(name='Spine1')
_vg = ob_placeholder.vertex_groups.new(name='Spine2')
_vg = ob_placeholder.vertex_groups.new(name='Spine3')
_vg = ob_placeholder.vertex_groups.new(name='Spine4')
_vg = ob_placeholder.vertex_groups.new(name='Tail')
_vg = ob_placeholder.vertex_groups.new(name='TopFlipper.L')
_vg = ob_placeholder.vertex_groups.new(name='MidFlipper.L')
_vg = ob_placeholder.vertex_groups.new(name='BottomFlipper.L')
_vg = ob_placeholder.vertex_groups.new(name='TopFlipper.R')
for _i, _w in zip([2, 3, 4], [0.03422, 0.03546, 0.1101]): _vg.add([_i], _w, 'REPLACE')
_vg = ob_placeholder.vertex_groups.new(name='MidFlipper.R')
for _i, _w in zip([0, 1, 2, 3, 4], [0.0241, 0.1239, 0.9305, 0.925, 0.7736]): _vg.add([_i], _w, 'REPLACE')
_vg = ob_placeholder.vertex_groups.new(name='BottomFlipper.R')
for _i, _w in zip([0, 1, 2, 3, 4], [0.9595, 0.8738, 0.002424, 0.01008, 0.1008]): _vg.add([_i], _w, 'REPLACE')
_vg = ob_placeholder.vertex_groups.new(name='Head')
_m = ob_placeholder.modifiers.new('Armature', 'ARMATURE')
_m.object = ob_characterarmature

# ---- collection membership
col_collection_1.objects.link(ob_characterarmature)
col_collection_1.objects.link(ob_mantaray)
col_collection_1.objects.link(ob_placeholder)

# ---- scene / render settings (as saved in the file)
scene.frame_start = 0; scene.frame_end = 95; scene.frame_set(26)
scene.render.engine = 'CYCLES'
scene.render.resolution_percentage = 50
scene.render.dither_intensity = 0.0
scene.cycles.use_denoising = False
scene.cycles.samples = 128
scene.cycles.sampling_pattern = 'TABULATED_SOBOL'
scene.cycles.use_adaptive_sampling = False
scene.cycles.use_light_tree = False
scene.cycles.blur_glossy = 0.0
scene.cycles.sample_clamp_indirect = 0.0
scene.view_settings.view_transform = 'Standard'
bpy.context.view_layer.update()

# ---- added for rendering (the .blend has no active camera and no usable light): camera, sun
cam_auto = bpy.data.cameras.new('AutoCamera')
cam_auto.lens = 50.0
cam_auto.sensor_width = 36.0
cam_auto.clip_end = 1000.0
ob_auto_camera = bpy.data.objects.new('AutoCamera', cam_auto)
scene.collection.objects.link(ob_auto_camera)
ob_auto_camera.location = (9.73676, -11.9262, 6.81387)
ob_auto_camera.rotation_euler = (1.09748, -7.21219e-08, 0.694738)
scene.camera = ob_auto_camera
light_auto_sun = bpy.data.lights.new('AutoSun', 'SUN')
light_auto_sun.energy = 3.0
light_auto_sun.angle = 0.0523599
ob_auto_sun = bpy.data.objects.new('AutoSun', light_auto_sun)
scene.collection.objects.link(ob_auto_sun)
ob_auto_sun.rotation_euler = (0.872665, 0.174533, 0.523599)
bpy.context.view_layer.update()
